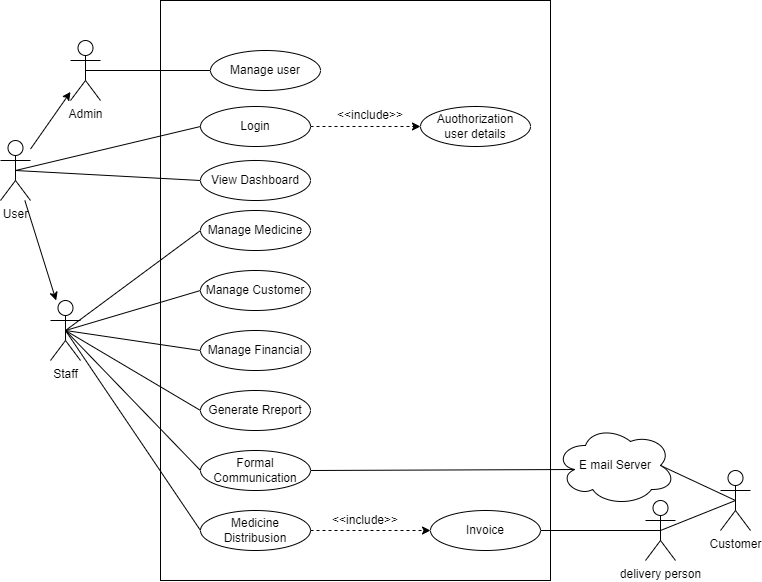

The diagram above was exported from draw.io. Its source (the exported page's mxGraphModel, read from the mxfile embedded in the PNG):
<mxGraphModel dx="926" dy="480" grid="1" gridSize="10" guides="1" tooltips="1" connect="1" arrows="1" fold="1" page="1" pageScale="1" pageWidth="850" pageHeight="1100" math="0" shadow="0" extFonts="Permanent Marker^https://fonts.googleapis.com/css?family=Permanent+Marker">
  <root>
    <mxCell id="0" />
    <mxCell id="1" parent="0" />
    <mxCell id="pWUu4n21JGwg7rA0w0O--8" value="" style="rounded=0;whiteSpace=wrap;html=1;" parent="1" vertex="1">
      <mxGeometry x="220" y="110" width="390" height="580" as="geometry" />
    </mxCell>
    <mxCell id="pWUu4n21JGwg7rA0w0O--14" value="" style="rounded=0;orthogonalLoop=1;jettySize=auto;html=1;" parent="1" source="pWUu4n21JGwg7rA0w0O--9" target="pWUu4n21JGwg7rA0w0O--13" edge="1">
      <mxGeometry relative="1" as="geometry" />
    </mxCell>
    <mxCell id="pWUu4n21JGwg7rA0w0O--16" value="" style="rounded=0;orthogonalLoop=1;jettySize=auto;html=1;" parent="1" source="pWUu4n21JGwg7rA0w0O--9" target="pWUu4n21JGwg7rA0w0O--15" edge="1">
      <mxGeometry relative="1" as="geometry" />
    </mxCell>
    <mxCell id="pWUu4n21JGwg7rA0w0O--9" value="User" style="shape=umlActor;verticalLabelPosition=bottom;verticalAlign=top;html=1;outlineConnect=0;" parent="1" vertex="1">
      <mxGeometry x="60" y="250" width="30" height="60" as="geometry" />
    </mxCell>
    <mxCell id="pWUu4n21JGwg7rA0w0O--44" style="rounded=0;orthogonalLoop=1;jettySize=auto;html=1;exitX=1;exitY=0.5;exitDx=0;exitDy=0;entryX=0;entryY=0.5;entryDx=0;entryDy=0;dashed=1;endArrow=classic;endFill=1;" parent="1" source="pWUu4n21JGwg7rA0w0O--12" target="pWUu4n21JGwg7rA0w0O--22" edge="1">
      <mxGeometry relative="1" as="geometry" />
    </mxCell>
    <mxCell id="pWUu4n21JGwg7rA0w0O--12" value="Login" style="ellipse;whiteSpace=wrap;html=1;" parent="1" vertex="1">
      <mxGeometry x="260" y="216" width="110" height="40" as="geometry" />
    </mxCell>
    <mxCell id="pWUu4n21JGwg7rA0w0O--26" style="rounded=0;orthogonalLoop=1;jettySize=auto;html=1;exitX=0.5;exitY=0.5;exitDx=0;exitDy=0;exitPerimeter=0;entryX=0;entryY=0.5;entryDx=0;entryDy=0;endArrow=none;endFill=0;" parent="1" source="pWUu4n21JGwg7rA0w0O--13" target="pWUu4n21JGwg7rA0w0O--25" edge="1">
      <mxGeometry relative="1" as="geometry" />
    </mxCell>
    <mxCell id="pWUu4n21JGwg7rA0w0O--27" style="rounded=0;orthogonalLoop=1;jettySize=auto;html=1;exitX=0.5;exitY=0.5;exitDx=0;exitDy=0;exitPerimeter=0;entryX=0;entryY=0.5;entryDx=0;entryDy=0;endArrow=none;endFill=0;" parent="1" source="pWUu4n21JGwg7rA0w0O--13" target="pWUu4n21JGwg7rA0w0O--24" edge="1">
      <mxGeometry relative="1" as="geometry" />
    </mxCell>
    <mxCell id="pWUu4n21JGwg7rA0w0O--31" style="rounded=0;orthogonalLoop=1;jettySize=auto;html=1;exitX=0.5;exitY=0.5;exitDx=0;exitDy=0;exitPerimeter=0;entryX=0;entryY=0.5;entryDx=0;entryDy=0;endArrow=none;endFill=0;" parent="1" source="pWUu4n21JGwg7rA0w0O--13" target="pWUu4n21JGwg7rA0w0O--28" edge="1">
      <mxGeometry relative="1" as="geometry" />
    </mxCell>
    <mxCell id="pWUu4n21JGwg7rA0w0O--13" value="Staff" style="shape=umlActor;verticalLabelPosition=bottom;verticalAlign=top;html=1;outlineConnect=0;" parent="1" vertex="1">
      <mxGeometry x="110" y="410" width="30" height="60" as="geometry" />
    </mxCell>
    <mxCell id="pWUu4n21JGwg7rA0w0O--18" style="rounded=0;orthogonalLoop=1;jettySize=auto;html=1;exitX=0.5;exitY=0.5;exitDx=0;exitDy=0;exitPerimeter=0;entryX=0;entryY=0.5;entryDx=0;entryDy=0;endArrow=none;endFill=0;" parent="1" source="pWUu4n21JGwg7rA0w0O--9" target="pWUu4n21JGwg7rA0w0O--12" edge="1">
      <mxGeometry relative="1" as="geometry" />
    </mxCell>
    <mxCell id="pWUu4n21JGwg7rA0w0O--46" style="rounded=0;orthogonalLoop=1;jettySize=auto;html=1;exitX=0.5;exitY=0.5;exitDx=0;exitDy=0;exitPerimeter=0;entryX=0;entryY=0.5;entryDx=0;entryDy=0;endArrow=none;endFill=0;" parent="1" source="pWUu4n21JGwg7rA0w0O--15" target="pWUu4n21JGwg7rA0w0O--33" edge="1">
      <mxGeometry relative="1" as="geometry" />
    </mxCell>
    <mxCell id="pWUu4n21JGwg7rA0w0O--15" value="Admin" style="shape=umlActor;verticalLabelPosition=bottom;verticalAlign=top;html=1;outlineConnect=0;" parent="1" vertex="1">
      <mxGeometry x="130" y="150" width="30" height="60" as="geometry" />
    </mxCell>
    <mxCell id="pWUu4n21JGwg7rA0w0O--22" value="Auothorization&lt;br&gt;user details" style="ellipse;whiteSpace=wrap;html=1;" parent="1" vertex="1">
      <mxGeometry x="480" y="216" width="110" height="40" as="geometry" />
    </mxCell>
    <mxCell id="pWUu4n21JGwg7rA0w0O--24" value="Manage Medicine" style="ellipse;whiteSpace=wrap;html=1;" parent="1" vertex="1">
      <mxGeometry x="260" y="320" width="110" height="40" as="geometry" />
    </mxCell>
    <mxCell id="pWUu4n21JGwg7rA0w0O--25" value="Manage Customer" style="ellipse;whiteSpace=wrap;html=1;" parent="1" vertex="1">
      <mxGeometry x="260" y="380" width="110" height="40" as="geometry" />
    </mxCell>
    <mxCell id="pWUu4n21JGwg7rA0w0O--28" value="Generate Rreport" style="ellipse;whiteSpace=wrap;html=1;" parent="1" vertex="1">
      <mxGeometry x="260" y="500" width="110" height="40" as="geometry" />
    </mxCell>
    <mxCell id="pWUu4n21JGwg7rA0w0O--30" style="rounded=0;orthogonalLoop=1;jettySize=auto;html=1;exitX=0;exitY=0.5;exitDx=0;exitDy=0;entryX=0.5;entryY=0.5;entryDx=0;entryDy=0;entryPerimeter=0;endArrow=none;endFill=0;" parent="1" source="pWUu4n21JGwg7rA0w0O--29" target="pWUu4n21JGwg7rA0w0O--13" edge="1">
      <mxGeometry relative="1" as="geometry" />
    </mxCell>
    <mxCell id="pWUu4n21JGwg7rA0w0O--29" value="Manage Financial" style="ellipse;whiteSpace=wrap;html=1;" parent="1" vertex="1">
      <mxGeometry x="260" y="440" width="110" height="40" as="geometry" />
    </mxCell>
    <mxCell id="pWUu4n21JGwg7rA0w0O--33" value="Manage user" style="ellipse;whiteSpace=wrap;html=1;" parent="1" vertex="1">
      <mxGeometry x="270" y="160" width="110" height="40" as="geometry" />
    </mxCell>
    <mxCell id="pWUu4n21JGwg7rA0w0O--36" style="rounded=0;orthogonalLoop=1;jettySize=auto;html=1;exitX=0;exitY=0.5;exitDx=0;exitDy=0;entryX=0.5;entryY=0.5;entryDx=0;entryDy=0;entryPerimeter=0;endArrow=none;endFill=0;" parent="1" source="pWUu4n21JGwg7rA0w0O--35" target="pWUu4n21JGwg7rA0w0O--13" edge="1">
      <mxGeometry relative="1" as="geometry" />
    </mxCell>
    <mxCell id="pWUu4n21JGwg7rA0w0O--43" style="rounded=0;orthogonalLoop=1;jettySize=auto;html=1;exitX=1;exitY=0.5;exitDx=0;exitDy=0;entryX=0.16;entryY=0.55;entryDx=0;entryDy=0;entryPerimeter=0;endArrow=none;endFill=0;" parent="1" source="pWUu4n21JGwg7rA0w0O--35" target="pWUu4n21JGwg7rA0w0O--39" edge="1">
      <mxGeometry relative="1" as="geometry" />
    </mxCell>
    <mxCell id="pWUu4n21JGwg7rA0w0O--35" value="Formal Communication" style="ellipse;whiteSpace=wrap;html=1;" parent="1" vertex="1">
      <mxGeometry x="260" y="560" width="110" height="40" as="geometry" />
    </mxCell>
    <mxCell id="pWUu4n21JGwg7rA0w0O--38" value="Customer" style="shape=umlActor;verticalLabelPosition=bottom;verticalAlign=top;html=1;outlineConnect=0;" parent="1" vertex="1">
      <mxGeometry x="780" y="580" width="30" height="60" as="geometry" />
    </mxCell>
    <mxCell id="pWUu4n21JGwg7rA0w0O--42" style="rounded=0;orthogonalLoop=1;jettySize=auto;html=1;exitX=0.875;exitY=0.5;exitDx=0;exitDy=0;exitPerimeter=0;entryX=0.5;entryY=0.5;entryDx=0;entryDy=0;entryPerimeter=0;endArrow=none;endFill=0;" parent="1" source="pWUu4n21JGwg7rA0w0O--39" target="pWUu4n21JGwg7rA0w0O--38" edge="1">
      <mxGeometry relative="1" as="geometry" />
    </mxCell>
    <mxCell id="pWUu4n21JGwg7rA0w0O--39" value="E mail Server" style="ellipse;shape=cloud;whiteSpace=wrap;html=1;" parent="1" vertex="1">
      <mxGeometry x="615" y="535" width="120" height="80" as="geometry" />
    </mxCell>
    <mxCell id="pWUu4n21JGwg7rA0w0O--45" value="&amp;lt;&amp;lt;include&amp;gt;&amp;gt;" style="text;html=1;strokeColor=none;fillColor=none;align=center;verticalAlign=middle;whiteSpace=wrap;rounded=0;rotation=0;" parent="1" vertex="1">
      <mxGeometry x="400" y="210" width="60" height="30" as="geometry" />
    </mxCell>
    <mxCell id="pWUu4n21JGwg7rA0w0O--56" style="rounded=0;orthogonalLoop=1;jettySize=auto;html=1;exitX=1;exitY=0.5;exitDx=0;exitDy=0;entryX=0.5;entryY=0.5;entryDx=0;entryDy=0;entryPerimeter=0;endArrow=none;endFill=0;" parent="1" source="pWUu4n21JGwg7rA0w0O--48" target="pWUu4n21JGwg7rA0w0O--54" edge="1">
      <mxGeometry relative="1" as="geometry" />
    </mxCell>
    <mxCell id="pWUu4n21JGwg7rA0w0O--48" value="Invoice" style="ellipse;whiteSpace=wrap;html=1;" parent="1" vertex="1">
      <mxGeometry x="490" y="620" width="110" height="40" as="geometry" />
    </mxCell>
    <mxCell id="pWUu4n21JGwg7rA0w0O--50" style="rounded=0;orthogonalLoop=1;jettySize=auto;html=1;exitX=0;exitY=0.5;exitDx=0;exitDy=0;entryX=0.5;entryY=0.5;entryDx=0;entryDy=0;entryPerimeter=0;endArrow=none;endFill=0;" parent="1" source="pWUu4n21JGwg7rA0w0O--49" target="pWUu4n21JGwg7rA0w0O--13" edge="1">
      <mxGeometry relative="1" as="geometry" />
    </mxCell>
    <mxCell id="pWUu4n21JGwg7rA0w0O--51" style="rounded=0;orthogonalLoop=1;jettySize=auto;html=1;exitX=1;exitY=0.5;exitDx=0;exitDy=0;entryX=0;entryY=0.5;entryDx=0;entryDy=0;endArrow=classic;endFill=1;dashed=1;" parent="1" source="pWUu4n21JGwg7rA0w0O--49" target="pWUu4n21JGwg7rA0w0O--48" edge="1">
      <mxGeometry relative="1" as="geometry" />
    </mxCell>
    <mxCell id="pWUu4n21JGwg7rA0w0O--49" value="Medicine Distribusion" style="ellipse;whiteSpace=wrap;html=1;" parent="1" vertex="1">
      <mxGeometry x="260" y="620" width="110" height="40" as="geometry" />
    </mxCell>
    <mxCell id="pWUu4n21JGwg7rA0w0O--52" value="&amp;lt;&amp;lt;include&amp;gt;&amp;gt;" style="text;html=1;strokeColor=none;fillColor=none;align=center;verticalAlign=middle;whiteSpace=wrap;rounded=0;rotation=0;" parent="1" vertex="1">
      <mxGeometry x="395" y="615" width="60" height="30" as="geometry" />
    </mxCell>
    <mxCell id="pWUu4n21JGwg7rA0w0O--57" style="rounded=0;orthogonalLoop=1;jettySize=auto;html=1;exitX=0.5;exitY=0.5;exitDx=0;exitDy=0;exitPerimeter=0;endArrow=none;endFill=0;entryX=0.5;entryY=0.5;entryDx=0;entryDy=0;entryPerimeter=0;" parent="1" source="pWUu4n21JGwg7rA0w0O--54" target="pWUu4n21JGwg7rA0w0O--38" edge="1">
      <mxGeometry relative="1" as="geometry" />
    </mxCell>
    <mxCell id="pWUu4n21JGwg7rA0w0O--54" value="delivery person" style="shape=umlActor;verticalLabelPosition=bottom;verticalAlign=top;html=1;outlineConnect=0;" parent="1" vertex="1">
      <mxGeometry x="705" y="610" width="30" height="60" as="geometry" />
    </mxCell>
    <mxCell id="-HZLmbJ65e4cvQhhAKPU-1" style="rounded=0;orthogonalLoop=1;jettySize=auto;html=1;exitX=0.5;exitY=0.5;exitDx=0;exitDy=0;exitPerimeter=0;endArrow=none;endFill=0;entryX=0;entryY=0.5;entryDx=0;entryDy=0;" edge="1" parent="1" source="pWUu4n21JGwg7rA0w0O--9" target="-HZLmbJ65e4cvQhhAKPU-2">
      <mxGeometry relative="1" as="geometry">
        <mxPoint x="85" y="290" as="sourcePoint" />
        <mxPoint x="270" y="246" as="targetPoint" />
      </mxGeometry>
    </mxCell>
    <mxCell id="-HZLmbJ65e4cvQhhAKPU-2" value="View Dashboard" style="ellipse;whiteSpace=wrap;html=1;" vertex="1" parent="1">
      <mxGeometry x="260" y="270" width="110" height="40" as="geometry" />
    </mxCell>
  </root>
</mxGraphModel>